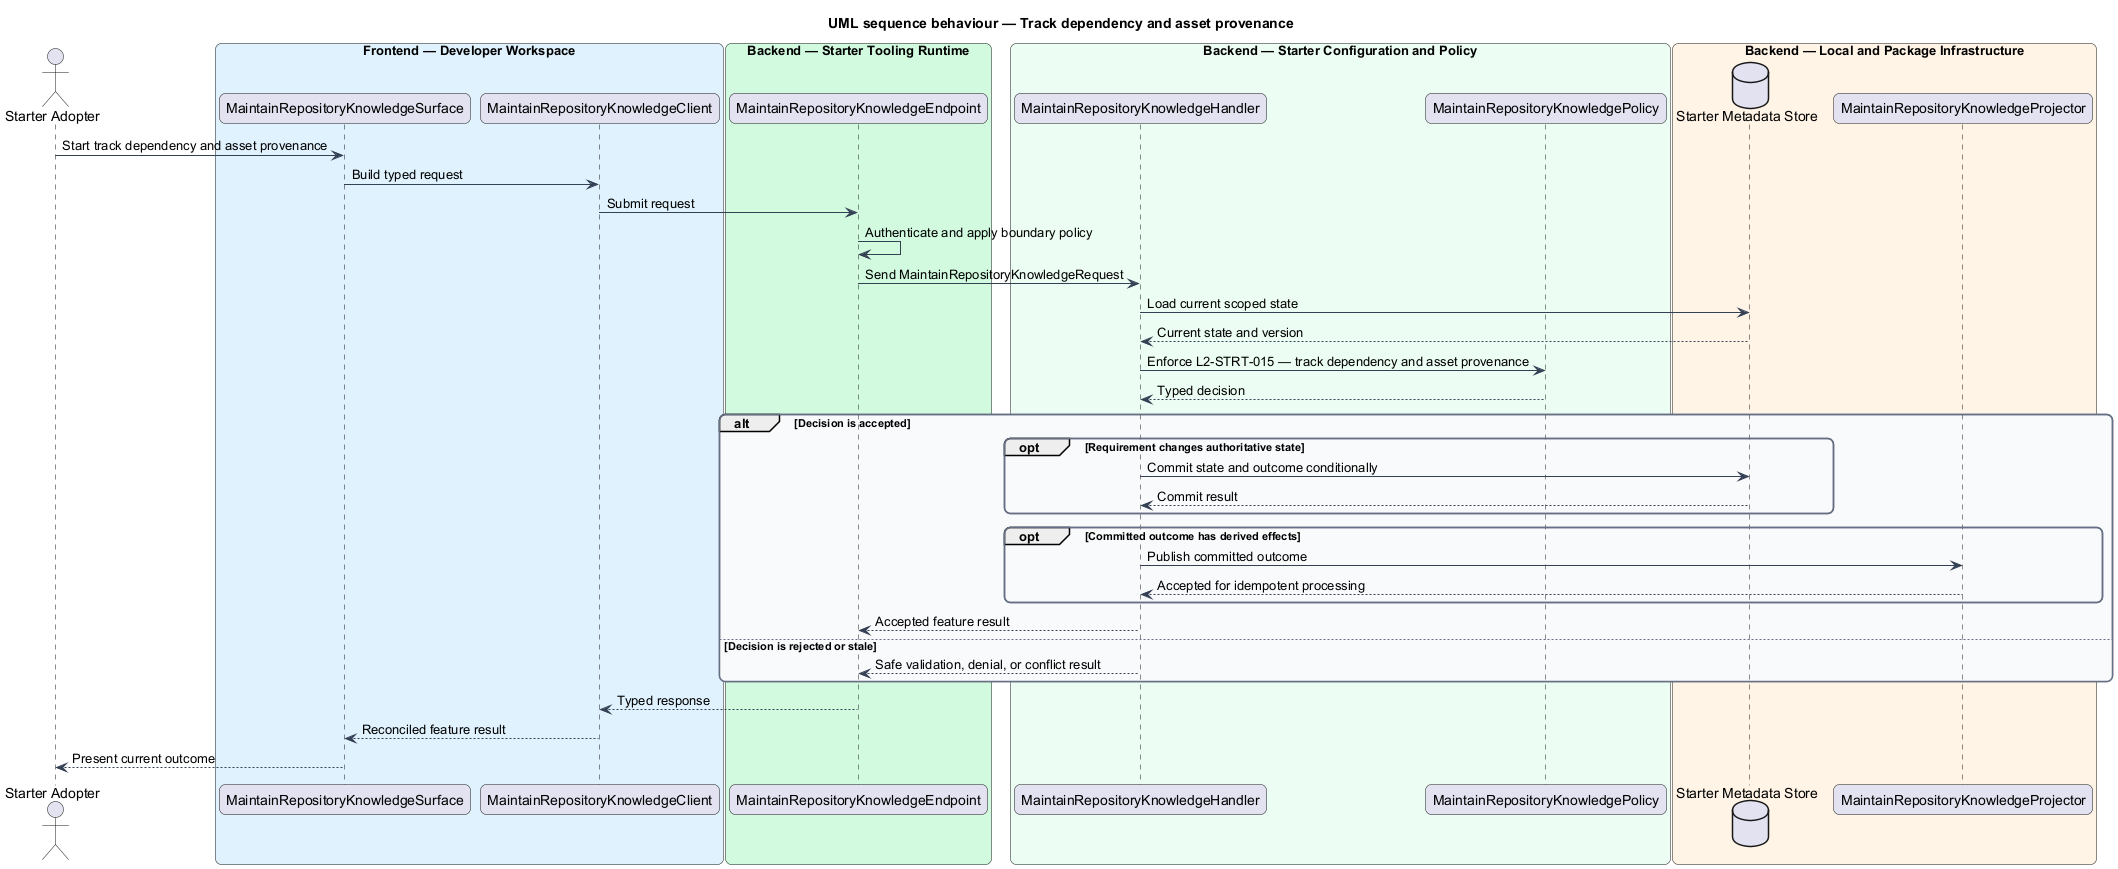

The diagram above was rendered by PlantUML. Its source (embedded in the PNG):
@startuml
title UML sequence behaviour — Track dependency and asset provenance
skinparam backgroundColor #FFFFFF
skinparam shadowing false
skinparam roundcorner 12
skinparam defaultFontName Arial
skinparam ArrowColor #344054
skinparam rectangle {
  BorderColor #344054
  FontColor #101828
}
skinparam package {
  BorderColor #667085
  FontColor #101828
  BackgroundColor #F9FAFB
}
actor "Starter Adopter" as actor
box "Frontend — Developer Workspace" #E0F2FE
  participant "MaintainRepositoryKnowledgeSurface" as surface
  participant "MaintainRepositoryKnowledgeClient" as client
end box
box "Backend — Starter Tooling Runtime" #D1FADF
  participant "MaintainRepositoryKnowledgeEndpoint" as endpoint
end box
box "Backend — Starter Configuration and Policy" #ECFDF3
  participant "MaintainRepositoryKnowledgeHandler" as handler
  participant "MaintainRepositoryKnowledgePolicy" as policy
end box
box "Backend — Local and Package Infrastructure" #FFF4E5
  database "Starter Metadata Store" as store
  participant "MaintainRepositoryKnowledgeProjector" as projector
end box

actor -> surface : Start track dependency and asset provenance
surface -> client : Build typed request
client -> endpoint : Submit request
endpoint -> endpoint : Authenticate and apply boundary policy
endpoint -> handler : Send MaintainRepositoryKnowledgeRequest
handler -> store : Load current scoped state
store --> handler : Current state and version
handler -> policy : Enforce L2-STRT-015 — track dependency and asset provenance
policy --> handler : Typed decision
alt Decision is accepted
  opt Requirement changes authoritative state
    handler -> store : Commit state and outcome conditionally
    store --> handler : Commit result
  end
  opt Committed outcome has derived effects
    handler -> projector : Publish committed outcome
    projector --> handler : Accepted for idempotent processing
  end
  handler --> endpoint : Accepted feature result
else Decision is rejected or stale
  handler --> endpoint : Safe validation, denial, or conflict result
end
endpoint --> client : Typed response
client --> surface : Reconciled feature result
surface --> actor : Present current outcome
@enduml